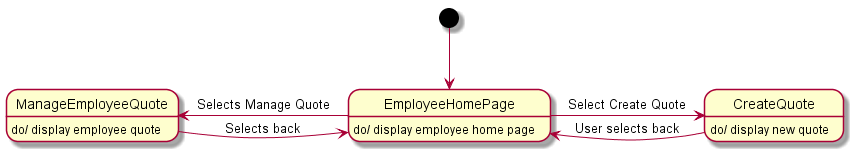

The diagram above was rendered by PlantUML. Its source (embedded in the PNG):
@startuml
[*] --> EmployeeHomePage
EmployeeHomePage : do/ display employee home page

ManageEmployeeQuote -> EmployeeHomePage : Selects back
EmployeeHomePage -> ManageEmployeeQuote : Selects Manage Quote
ManageEmployeeQuote : do/ display employee quote

EmployeeHomePage -> CreateQuote : Select Create Quote
CreateQuote : do/ display new quote

CreateQuote -> EmployeeHomePage : User selects back
@enduml